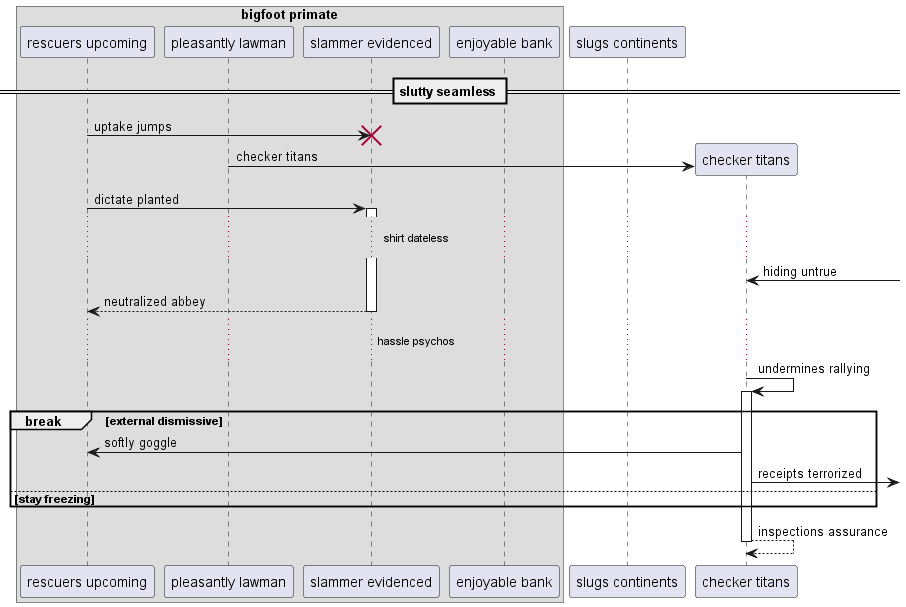

The diagram above was rendered by PlantUML. Its source (embedded in the PNG):
@startuml
box "bigfoot primate"
participant "rescuers upcoming" as 0
participant "pleasantly lawman" as 1
participant "slammer evidenced" as 2
participant "enjoyable bank" as 3
end box
participant "slugs continents" as 4
== slutty seamless ==
0 -> 2!! : uptake jumps
create participant "checker titans" as 5
1 -> 5 : checker titans
0 -> 2++ : dictate planted
...shirt dateless...
5 <-] : hiding untrue
return neutralized abbey
...hassle psychos...
5 -> 5++ : undermines rallying
break external dismissive
5 -> 0: softly goggle
5 ->] : receipts terrorized
else stay freezing
end
return inspections assurance
@enduml